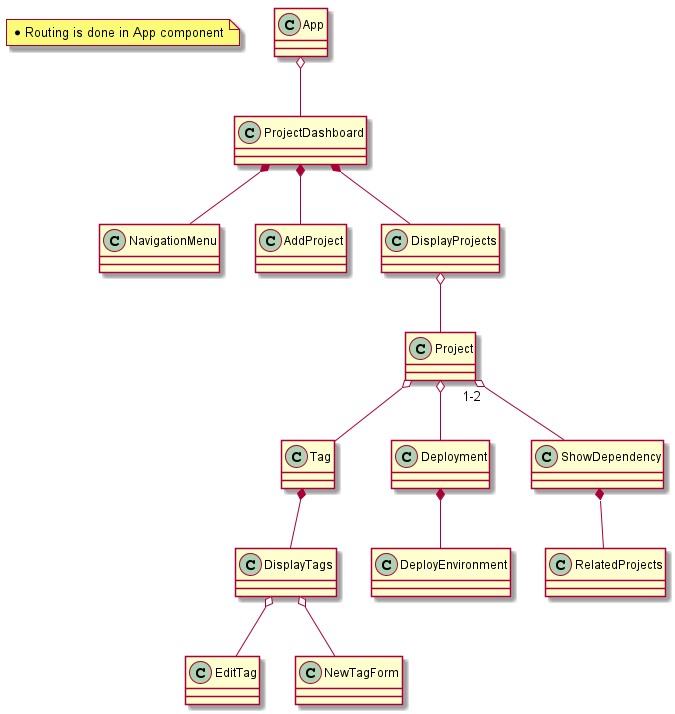

The diagram above was rendered by PlantUML. Its source (embedded in the PNG):
@startuml

note "* Routing is done in App component" as N1

App o-- ProjectDashboard
ProjectDashboard *-- NavigationMenu
ProjectDashboard *-- AddProject
ProjectDashboard *-- DisplayProjects

DisplayProjects o-- Project
Project o-- Tag
Tag *-- DisplayTags
DisplayTags o-- EditTag
DisplayTags o-- NewTagForm
Project o-- Deployment
Project "1-2" o-- ShowDependency
Deployment *-- DeployEnvironment
ShowDependency *-- RelatedProjects


@enduml